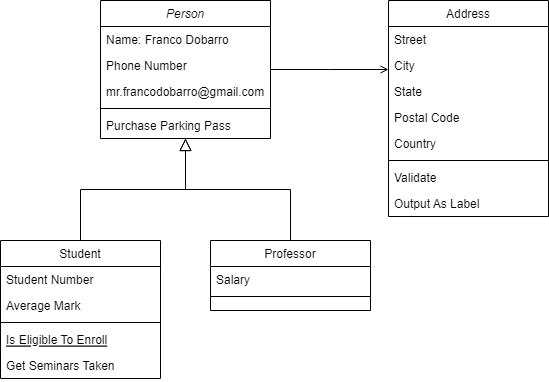

The diagram above was exported from draw.io. Its source (the exported page's mxGraphModel, read from the mxfile embedded in the PNG):
<mxGraphModel dx="538" dy="488" grid="1" gridSize="10" guides="1" tooltips="1" connect="1" arrows="1" fold="1" page="1" pageScale="1" pageWidth="827" pageHeight="1169" background="#FFFFFF" math="0" shadow="0">
  <root>
    <mxCell id="WIyWlLk6GJQsqaUBKTNV-0" />
    <mxCell id="WIyWlLk6GJQsqaUBKTNV-1" parent="WIyWlLk6GJQsqaUBKTNV-0" />
    <mxCell id="zkfFHV4jXpPFQw0GAbJ--0" value="Person" style="swimlane;fontStyle=2;align=center;verticalAlign=top;childLayout=stackLayout;horizontal=1;startSize=26;horizontalStack=0;resizeParent=1;resizeLast=0;collapsible=1;marginBottom=0;rounded=0;shadow=0;strokeWidth=1;labelBackgroundColor=none;" parent="WIyWlLk6GJQsqaUBKTNV-1" vertex="1">
      <mxGeometry x="220" y="120" width="170" height="138" as="geometry">
        <mxRectangle x="230" y="140" width="160" height="26" as="alternateBounds" />
      </mxGeometry>
    </mxCell>
    <mxCell id="zkfFHV4jXpPFQw0GAbJ--1" value="Name: Franco Dobarro" style="text;align=left;verticalAlign=top;spacingLeft=4;spacingRight=4;overflow=hidden;rotatable=0;points=[[0,0.5],[1,0.5]];portConstraint=eastwest;labelBackgroundColor=none;" parent="zkfFHV4jXpPFQw0GAbJ--0" vertex="1">
      <mxGeometry y="26" width="170" height="26" as="geometry" />
    </mxCell>
    <mxCell id="zkfFHV4jXpPFQw0GAbJ--2" value="Phone Number" style="text;align=left;verticalAlign=top;spacingLeft=4;spacingRight=4;overflow=hidden;rotatable=0;points=[[0,0.5],[1,0.5]];portConstraint=eastwest;rounded=0;shadow=0;html=0;labelBackgroundColor=none;" parent="zkfFHV4jXpPFQw0GAbJ--0" vertex="1">
      <mxGeometry y="52" width="170" height="26" as="geometry" />
    </mxCell>
    <mxCell id="zkfFHV4jXpPFQw0GAbJ--3" value="mr.francodobarro@gmail.com" style="text;align=left;verticalAlign=top;spacingLeft=4;spacingRight=4;overflow=hidden;rotatable=0;points=[[0,0.5],[1,0.5]];portConstraint=eastwest;rounded=0;shadow=0;html=0;labelBackgroundColor=none;" parent="zkfFHV4jXpPFQw0GAbJ--0" vertex="1">
      <mxGeometry y="78" width="170" height="26" as="geometry" />
    </mxCell>
    <mxCell id="zkfFHV4jXpPFQw0GAbJ--4" value="" style="line;html=1;strokeWidth=1;align=left;verticalAlign=middle;spacingTop=-1;spacingLeft=3;spacingRight=3;rotatable=0;labelPosition=right;points=[];portConstraint=eastwest;labelBackgroundColor=none;" parent="zkfFHV4jXpPFQw0GAbJ--0" vertex="1">
      <mxGeometry y="104" width="170" height="8" as="geometry" />
    </mxCell>
    <mxCell id="zkfFHV4jXpPFQw0GAbJ--5" value="Purchase Parking Pass" style="text;align=left;verticalAlign=top;spacingLeft=4;spacingRight=4;overflow=hidden;rotatable=0;points=[[0,0.5],[1,0.5]];portConstraint=eastwest;labelBackgroundColor=none;" parent="zkfFHV4jXpPFQw0GAbJ--0" vertex="1">
      <mxGeometry y="112" width="170" height="26" as="geometry" />
    </mxCell>
    <mxCell id="zkfFHV4jXpPFQw0GAbJ--6" value="Student" style="swimlane;fontStyle=0;align=center;verticalAlign=top;childLayout=stackLayout;horizontal=1;startSize=26;horizontalStack=0;resizeParent=1;resizeLast=0;collapsible=1;marginBottom=0;rounded=0;shadow=0;strokeWidth=1;labelBackgroundColor=none;" parent="WIyWlLk6GJQsqaUBKTNV-1" vertex="1">
      <mxGeometry x="120" y="360" width="160" height="138" as="geometry">
        <mxRectangle x="130" y="380" width="160" height="26" as="alternateBounds" />
      </mxGeometry>
    </mxCell>
    <mxCell id="zkfFHV4jXpPFQw0GAbJ--7" value="Student Number" style="text;align=left;verticalAlign=top;spacingLeft=4;spacingRight=4;overflow=hidden;rotatable=0;points=[[0,0.5],[1,0.5]];portConstraint=eastwest;labelBackgroundColor=none;" parent="zkfFHV4jXpPFQw0GAbJ--6" vertex="1">
      <mxGeometry y="26" width="160" height="26" as="geometry" />
    </mxCell>
    <mxCell id="zkfFHV4jXpPFQw0GAbJ--8" value="Average Mark" style="text;align=left;verticalAlign=top;spacingLeft=4;spacingRight=4;overflow=hidden;rotatable=0;points=[[0,0.5],[1,0.5]];portConstraint=eastwest;rounded=0;shadow=0;html=0;labelBackgroundColor=none;" parent="zkfFHV4jXpPFQw0GAbJ--6" vertex="1">
      <mxGeometry y="52" width="160" height="26" as="geometry" />
    </mxCell>
    <mxCell id="zkfFHV4jXpPFQw0GAbJ--9" value="" style="line;html=1;strokeWidth=1;align=left;verticalAlign=middle;spacingTop=-1;spacingLeft=3;spacingRight=3;rotatable=0;labelPosition=right;points=[];portConstraint=eastwest;labelBackgroundColor=none;" parent="zkfFHV4jXpPFQw0GAbJ--6" vertex="1">
      <mxGeometry y="78" width="160" height="8" as="geometry" />
    </mxCell>
    <mxCell id="zkfFHV4jXpPFQw0GAbJ--10" value="Is Eligible To Enroll" style="text;align=left;verticalAlign=top;spacingLeft=4;spacingRight=4;overflow=hidden;rotatable=0;points=[[0,0.5],[1,0.5]];portConstraint=eastwest;fontStyle=4;labelBackgroundColor=none;" parent="zkfFHV4jXpPFQw0GAbJ--6" vertex="1">
      <mxGeometry y="86" width="160" height="26" as="geometry" />
    </mxCell>
    <mxCell id="zkfFHV4jXpPFQw0GAbJ--11" value="Get Seminars Taken" style="text;align=left;verticalAlign=top;spacingLeft=4;spacingRight=4;overflow=hidden;rotatable=0;points=[[0,0.5],[1,0.5]];portConstraint=eastwest;labelBackgroundColor=none;" parent="zkfFHV4jXpPFQw0GAbJ--6" vertex="1">
      <mxGeometry y="112" width="160" height="26" as="geometry" />
    </mxCell>
    <mxCell id="zkfFHV4jXpPFQw0GAbJ--12" value="" style="endArrow=block;endSize=10;endFill=0;shadow=0;strokeWidth=1;rounded=0;edgeStyle=elbowEdgeStyle;elbow=vertical;labelBackgroundColor=none;fontColor=default;" parent="WIyWlLk6GJQsqaUBKTNV-1" source="zkfFHV4jXpPFQw0GAbJ--6" target="zkfFHV4jXpPFQw0GAbJ--0" edge="1">
      <mxGeometry width="160" relative="1" as="geometry">
        <mxPoint x="200" y="203" as="sourcePoint" />
        <mxPoint x="200" y="203" as="targetPoint" />
      </mxGeometry>
    </mxCell>
    <mxCell id="zkfFHV4jXpPFQw0GAbJ--13" value="Professor" style="swimlane;fontStyle=0;align=center;verticalAlign=top;childLayout=stackLayout;horizontal=1;startSize=26;horizontalStack=0;resizeParent=1;resizeLast=0;collapsible=1;marginBottom=0;rounded=0;shadow=0;strokeWidth=1;labelBackgroundColor=none;" parent="WIyWlLk6GJQsqaUBKTNV-1" vertex="1">
      <mxGeometry x="330" y="360" width="160" height="70" as="geometry">
        <mxRectangle x="340" y="380" width="170" height="26" as="alternateBounds" />
      </mxGeometry>
    </mxCell>
    <mxCell id="zkfFHV4jXpPFQw0GAbJ--14" value="Salary" style="text;align=left;verticalAlign=top;spacingLeft=4;spacingRight=4;overflow=hidden;rotatable=0;points=[[0,0.5],[1,0.5]];portConstraint=eastwest;labelBackgroundColor=none;" parent="zkfFHV4jXpPFQw0GAbJ--13" vertex="1">
      <mxGeometry y="26" width="160" height="26" as="geometry" />
    </mxCell>
    <mxCell id="zkfFHV4jXpPFQw0GAbJ--15" value="" style="line;html=1;strokeWidth=1;align=left;verticalAlign=middle;spacingTop=-1;spacingLeft=3;spacingRight=3;rotatable=0;labelPosition=right;points=[];portConstraint=eastwest;labelBackgroundColor=none;" parent="zkfFHV4jXpPFQw0GAbJ--13" vertex="1">
      <mxGeometry y="52" width="160" height="8" as="geometry" />
    </mxCell>
    <mxCell id="zkfFHV4jXpPFQw0GAbJ--16" value="" style="endArrow=block;endSize=10;endFill=0;shadow=0;strokeWidth=1;rounded=0;edgeStyle=elbowEdgeStyle;elbow=vertical;labelBackgroundColor=none;fontColor=default;" parent="WIyWlLk6GJQsqaUBKTNV-1" source="zkfFHV4jXpPFQw0GAbJ--13" target="zkfFHV4jXpPFQw0GAbJ--0" edge="1">
      <mxGeometry width="160" relative="1" as="geometry">
        <mxPoint x="210" y="373" as="sourcePoint" />
        <mxPoint x="310" y="271" as="targetPoint" />
      </mxGeometry>
    </mxCell>
    <mxCell id="zkfFHV4jXpPFQw0GAbJ--17" value="Address" style="swimlane;fontStyle=0;align=center;verticalAlign=top;childLayout=stackLayout;horizontal=1;startSize=26;horizontalStack=0;resizeParent=1;resizeLast=0;collapsible=1;marginBottom=0;rounded=0;shadow=0;strokeWidth=1;labelBackgroundColor=none;" parent="WIyWlLk6GJQsqaUBKTNV-1" vertex="1">
      <mxGeometry x="508" y="120" width="160" height="216" as="geometry">
        <mxRectangle x="550" y="140" width="160" height="26" as="alternateBounds" />
      </mxGeometry>
    </mxCell>
    <mxCell id="zkfFHV4jXpPFQw0GAbJ--18" value="Street" style="text;align=left;verticalAlign=top;spacingLeft=4;spacingRight=4;overflow=hidden;rotatable=0;points=[[0,0.5],[1,0.5]];portConstraint=eastwest;labelBackgroundColor=none;" parent="zkfFHV4jXpPFQw0GAbJ--17" vertex="1">
      <mxGeometry y="26" width="160" height="26" as="geometry" />
    </mxCell>
    <mxCell id="zkfFHV4jXpPFQw0GAbJ--19" value="City" style="text;align=left;verticalAlign=top;spacingLeft=4;spacingRight=4;overflow=hidden;rotatable=0;points=[[0,0.5],[1,0.5]];portConstraint=eastwest;rounded=0;shadow=0;html=0;labelBackgroundColor=none;" parent="zkfFHV4jXpPFQw0GAbJ--17" vertex="1">
      <mxGeometry y="52" width="160" height="26" as="geometry" />
    </mxCell>
    <mxCell id="zkfFHV4jXpPFQw0GAbJ--20" value="State" style="text;align=left;verticalAlign=top;spacingLeft=4;spacingRight=4;overflow=hidden;rotatable=0;points=[[0,0.5],[1,0.5]];portConstraint=eastwest;rounded=0;shadow=0;html=0;labelBackgroundColor=none;" parent="zkfFHV4jXpPFQw0GAbJ--17" vertex="1">
      <mxGeometry y="78" width="160" height="26" as="geometry" />
    </mxCell>
    <mxCell id="zkfFHV4jXpPFQw0GAbJ--21" value="Postal Code" style="text;align=left;verticalAlign=top;spacingLeft=4;spacingRight=4;overflow=hidden;rotatable=0;points=[[0,0.5],[1,0.5]];portConstraint=eastwest;rounded=0;shadow=0;html=0;labelBackgroundColor=none;" parent="zkfFHV4jXpPFQw0GAbJ--17" vertex="1">
      <mxGeometry y="104" width="160" height="26" as="geometry" />
    </mxCell>
    <mxCell id="zkfFHV4jXpPFQw0GAbJ--22" value="Country" style="text;align=left;verticalAlign=top;spacingLeft=4;spacingRight=4;overflow=hidden;rotatable=0;points=[[0,0.5],[1,0.5]];portConstraint=eastwest;rounded=0;shadow=0;html=0;labelBackgroundColor=none;" parent="zkfFHV4jXpPFQw0GAbJ--17" vertex="1">
      <mxGeometry y="130" width="160" height="26" as="geometry" />
    </mxCell>
    <mxCell id="zkfFHV4jXpPFQw0GAbJ--23" value="" style="line;html=1;strokeWidth=1;align=left;verticalAlign=middle;spacingTop=-1;spacingLeft=3;spacingRight=3;rotatable=0;labelPosition=right;points=[];portConstraint=eastwest;labelBackgroundColor=none;" parent="zkfFHV4jXpPFQw0GAbJ--17" vertex="1">
      <mxGeometry y="156" width="160" height="8" as="geometry" />
    </mxCell>
    <mxCell id="zkfFHV4jXpPFQw0GAbJ--24" value="Validate" style="text;align=left;verticalAlign=top;spacingLeft=4;spacingRight=4;overflow=hidden;rotatable=0;points=[[0,0.5],[1,0.5]];portConstraint=eastwest;labelBackgroundColor=none;" parent="zkfFHV4jXpPFQw0GAbJ--17" vertex="1">
      <mxGeometry y="164" width="160" height="26" as="geometry" />
    </mxCell>
    <mxCell id="zkfFHV4jXpPFQw0GAbJ--25" value="Output As Label" style="text;align=left;verticalAlign=top;spacingLeft=4;spacingRight=4;overflow=hidden;rotatable=0;points=[[0,0.5],[1,0.5]];portConstraint=eastwest;labelBackgroundColor=none;" parent="zkfFHV4jXpPFQw0GAbJ--17" vertex="1">
      <mxGeometry y="190" width="160" height="26" as="geometry" />
    </mxCell>
    <mxCell id="zkfFHV4jXpPFQw0GAbJ--26" value="" style="endArrow=open;shadow=0;strokeWidth=1;rounded=0;endFill=1;edgeStyle=elbowEdgeStyle;elbow=vertical;labelBackgroundColor=none;fontColor=default;" parent="WIyWlLk6GJQsqaUBKTNV-1" source="zkfFHV4jXpPFQw0GAbJ--0" target="zkfFHV4jXpPFQw0GAbJ--17" edge="1">
      <mxGeometry x="0.5" y="41" relative="1" as="geometry">
        <mxPoint x="380" y="192" as="sourcePoint" />
        <mxPoint x="540" y="192" as="targetPoint" />
        <mxPoint x="-40" y="32" as="offset" />
      </mxGeometry>
    </mxCell>
  </root>
</mxGraphModel>